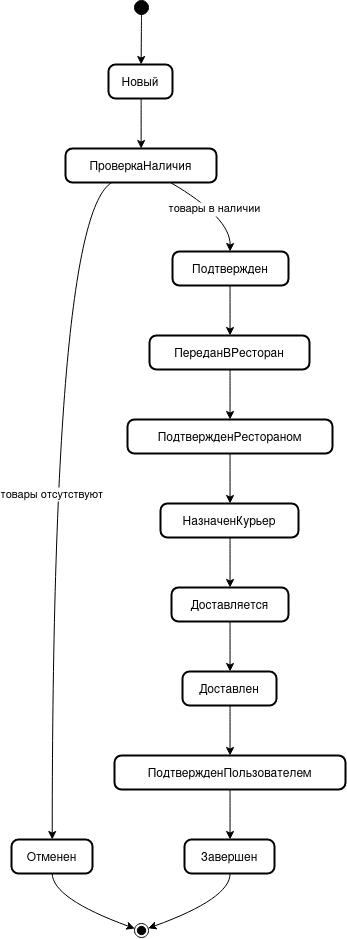

The diagram above was exported from draw.io. Its source (the exported page's mxGraphModel, read from the mxfile embedded in the PNG):
<mxGraphModel dx="1762" dy="842" grid="1" gridSize="10" guides="1" tooltips="1" connect="1" arrows="1" fold="1" page="1" pageScale="1" pageWidth="850" pageHeight="1100" math="0" shadow="0">
  <root>
    <mxCell id="0" />
    <mxCell id="1" parent="0" />
    <mxCell id="IJB9hvR6sl3uHbKZVYf6-1" value="" style="ellipse;fillColor=strokeColor;" vertex="1" parent="1">
      <mxGeometry x="381" y="20" width="14" height="14" as="geometry" />
    </mxCell>
    <mxCell id="IJB9hvR6sl3uHbKZVYf6-2" value="Новый" style="rounded=1;absoluteArcSize=1;arcSize=14;whiteSpace=wrap;strokeWidth=2;" vertex="1" parent="1">
      <mxGeometry x="355" y="84" width="64" height="34" as="geometry" />
    </mxCell>
    <mxCell id="IJB9hvR6sl3uHbKZVYf6-3" value="ПроверкаНаличия" style="rounded=1;absoluteArcSize=1;arcSize=14;whiteSpace=wrap;strokeWidth=2;" vertex="1" parent="1">
      <mxGeometry x="312" y="168" width="151" height="34" as="geometry" />
    </mxCell>
    <mxCell id="IJB9hvR6sl3uHbKZVYf6-4" value="Подтвержден" style="rounded=1;absoluteArcSize=1;arcSize=14;whiteSpace=wrap;strokeWidth=2;" vertex="1" parent="1">
      <mxGeometry x="419" y="271" width="116" height="34" as="geometry" />
    </mxCell>
    <mxCell id="IJB9hvR6sl3uHbKZVYf6-5" value="Отменен" style="rounded=1;absoluteArcSize=1;arcSize=14;whiteSpace=wrap;strokeWidth=2;" vertex="1" parent="1">
      <mxGeometry x="258" y="859" width="81" height="34" as="geometry" />
    </mxCell>
    <mxCell id="IJB9hvR6sl3uHbKZVYf6-6" value="ПереданВРесторан" style="rounded=1;absoluteArcSize=1;arcSize=14;whiteSpace=wrap;strokeWidth=2;" vertex="1" parent="1">
      <mxGeometry x="396" y="355" width="160" height="34" as="geometry" />
    </mxCell>
    <mxCell id="IJB9hvR6sl3uHbKZVYf6-7" value="ПодтвержденРестораном" style="rounded=1;absoluteArcSize=1;arcSize=14;whiteSpace=wrap;strokeWidth=2;" vertex="1" parent="1">
      <mxGeometry x="374" y="439" width="205" height="34" as="geometry" />
    </mxCell>
    <mxCell id="IJB9hvR6sl3uHbKZVYf6-8" value="НазначенКурьер" style="rounded=1;absoluteArcSize=1;arcSize=14;whiteSpace=wrap;strokeWidth=2;" vertex="1" parent="1">
      <mxGeometry x="407" y="523" width="138" height="34" as="geometry" />
    </mxCell>
    <mxCell id="IJB9hvR6sl3uHbKZVYf6-9" value="Доставляется" style="rounded=1;absoluteArcSize=1;arcSize=14;whiteSpace=wrap;strokeWidth=2;" vertex="1" parent="1">
      <mxGeometry x="418" y="607" width="117" height="34" as="geometry" />
    </mxCell>
    <mxCell id="IJB9hvR6sl3uHbKZVYf6-10" value="Доставлен" style="rounded=1;absoluteArcSize=1;arcSize=14;whiteSpace=wrap;strokeWidth=2;" vertex="1" parent="1">
      <mxGeometry x="429" y="691" width="94" height="34" as="geometry" />
    </mxCell>
    <mxCell id="IJB9hvR6sl3uHbKZVYf6-11" value="ПодтвержденПользователем" style="rounded=1;absoluteArcSize=1;arcSize=14;whiteSpace=wrap;strokeWidth=2;" vertex="1" parent="1">
      <mxGeometry x="361" y="775" width="231" height="34" as="geometry" />
    </mxCell>
    <mxCell id="IJB9hvR6sl3uHbKZVYf6-12" value="Завершен" style="rounded=1;absoluteArcSize=1;arcSize=14;whiteSpace=wrap;strokeWidth=2;" vertex="1" parent="1">
      <mxGeometry x="431" y="859" width="90" height="34" as="geometry" />
    </mxCell>
    <mxCell id="IJB9hvR6sl3uHbKZVYf6-13" value="" style="ellipse;shape=endState;fillColor=strokeColor;" vertex="1" parent="1">
      <mxGeometry x="381" y="943" width="14" height="14" as="geometry" />
    </mxCell>
    <mxCell id="IJB9hvR6sl3uHbKZVYf6-14" value="" style="curved=1;startArrow=none;;exitX=0.4735121045793806;exitY=1;entryX=0.5098307728767395;entryY=0;rounded=0;" edge="1" parent="1" source="IJB9hvR6sl3uHbKZVYf6-1" target="IJB9hvR6sl3uHbKZVYf6-2">
      <mxGeometry relative="1" as="geometry">
        <Array as="points" />
      </mxGeometry>
    </mxCell>
    <mxCell id="IJB9hvR6sl3uHbKZVYf6-15" value="" style="curved=1;startArrow=none;;exitX=0.5098307728767395;exitY=1;entryX=0.5008554269146446;entryY=0;rounded=0;" edge="1" parent="1" source="IJB9hvR6sl3uHbKZVYf6-2" target="IJB9hvR6sl3uHbKZVYf6-3">
      <mxGeometry relative="1" as="geometry">
        <Array as="points" />
      </mxGeometry>
    </mxCell>
    <mxCell id="IJB9hvR6sl3uHbKZVYf6-16" value="товары в наличии" style="curved=1;startArrow=none;;exitX=0.6952246854383908;exitY=1;entryX=0.49604889442180766;entryY=0;rounded=0;" edge="1" parent="1" source="IJB9hvR6sl3uHbKZVYf6-3" target="IJB9hvR6sl3uHbKZVYf6-4">
      <mxGeometry relative="1" as="geometry">
        <Array as="points">
          <mxPoint x="477" y="237" />
        </Array>
      </mxGeometry>
    </mxCell>
    <mxCell id="IJB9hvR6sl3uHbKZVYf6-17" value="товары отсутствуют" style="curved=1;startArrow=none;;exitX=0.3064861683908983;exitY=1;entryX=0.5026749033986786;entryY=0;rounded=0;" edge="1" parent="1" source="IJB9hvR6sl3uHbKZVYf6-3" target="IJB9hvR6sl3uHbKZVYf6-5">
      <mxGeometry relative="1" as="geometry">
        <Array as="points">
          <mxPoint x="299" y="237" />
        </Array>
      </mxGeometry>
    </mxCell>
    <mxCell id="IJB9hvR6sl3uHbKZVYf6-18" value="" style="curved=1;startArrow=none;;exitX=0.49604889442180766;exitY=1;entryX=0.5033854484558106;entryY=0;rounded=0;" edge="1" parent="1" source="IJB9hvR6sl3uHbKZVYf6-4" target="IJB9hvR6sl3uHbKZVYf6-6">
      <mxGeometry relative="1" as="geometry">
        <Array as="points" />
      </mxGeometry>
    </mxCell>
    <mxCell id="IJB9hvR6sl3uHbKZVYf6-19" value="" style="curved=1;startArrow=none;;exitX=0.5033854484558106;exitY=1;entryX=0.5002032768435595;entryY=0;rounded=0;" edge="1" parent="1" source="IJB9hvR6sl3uHbKZVYf6-6" target="IJB9hvR6sl3uHbKZVYf6-7">
      <mxGeometry relative="1" as="geometry">
        <Array as="points" />
      </mxGeometry>
    </mxCell>
    <mxCell id="IJB9hvR6sl3uHbKZVYf6-20" value="" style="curved=1;startArrow=none;;exitX=0.5002032768435595;exitY=1;entryX=0.5039251576299253;entryY=0;rounded=0;" edge="1" parent="1" source="IJB9hvR6sl3uHbKZVYf6-7" target="IJB9hvR6sl3uHbKZVYf6-8">
      <mxGeometry relative="1" as="geometry">
        <Array as="points" />
      </mxGeometry>
    </mxCell>
    <mxCell id="IJB9hvR6sl3uHbKZVYf6-21" value="" style="curved=1;startArrow=none;;exitX=0.5039251576299253;exitY=1;entryX=0.5003561688284589;entryY=0;rounded=0;" edge="1" parent="1" source="IJB9hvR6sl3uHbKZVYf6-8" target="IJB9hvR6sl3uHbKZVYf6-9">
      <mxGeometry relative="1" as="geometry">
        <Array as="points" />
      </mxGeometry>
    </mxCell>
    <mxCell id="IJB9hvR6sl3uHbKZVYf6-22" value="" style="curved=1;startArrow=none;;exitX=0.5003561688284589;exitY=1;entryX=0.5057624654566988;entryY=0;rounded=0;" edge="1" parent="1" source="IJB9hvR6sl3uHbKZVYf6-9" target="IJB9hvR6sl3uHbKZVYf6-10">
      <mxGeometry relative="1" as="geometry">
        <Array as="points" />
      </mxGeometry>
    </mxCell>
    <mxCell id="IJB9hvR6sl3uHbKZVYf6-23" value="" style="curved=1;startArrow=none;;exitX=0.5057624654566988;exitY=1;entryX=0.5001803971988298;entryY=0;rounded=0;" edge="1" parent="1" source="IJB9hvR6sl3uHbKZVYf6-10" target="IJB9hvR6sl3uHbKZVYf6-11">
      <mxGeometry relative="1" as="geometry">
        <Array as="points" />
      </mxGeometry>
    </mxCell>
    <mxCell id="IJB9hvR6sl3uHbKZVYf6-24" value="" style="curved=1;startArrow=none;;exitX=0.5001803971988298;exitY=1;entryX=0.5060185750325521;entryY=0;rounded=0;" edge="1" parent="1" source="IJB9hvR6sl3uHbKZVYf6-11" target="IJB9hvR6sl3uHbKZVYf6-12">
      <mxGeometry relative="1" as="geometry">
        <Array as="points" />
      </mxGeometry>
    </mxCell>
    <mxCell id="IJB9hvR6sl3uHbKZVYf6-25" value="" style="curved=1;startArrow=none;;exitX=0.5026749033986786;exitY=1;entryX=-0.02648789542061942;entryY=0.32004780443557074;rounded=0;" edge="1" parent="1" source="IJB9hvR6sl3uHbKZVYf6-5" target="IJB9hvR6sl3uHbKZVYf6-13">
      <mxGeometry relative="1" as="geometry">
        <Array as="points">
          <mxPoint x="299" y="918" />
        </Array>
      </mxGeometry>
    </mxCell>
    <mxCell id="IJB9hvR6sl3uHbKZVYf6-26" value="" style="curved=1;startArrow=none;;exitX=0.5060185750325521;exitY=1;entryX=0.9735121045793805;entryY=0.32004780443557074;rounded=0;" edge="1" parent="1" source="IJB9hvR6sl3uHbKZVYf6-12" target="IJB9hvR6sl3uHbKZVYf6-13">
      <mxGeometry relative="1" as="geometry">
        <Array as="points">
          <mxPoint x="477" y="918" />
        </Array>
      </mxGeometry>
    </mxCell>
  </root>
</mxGraphModel>